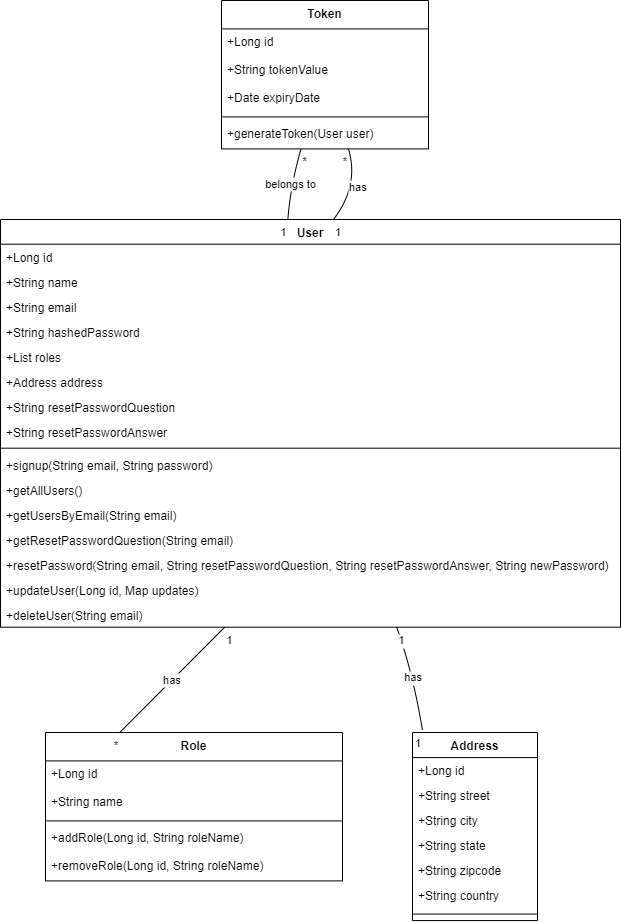

The diagram above was exported from draw.io. Its source (the exported page's mxGraphModel, read from the mxfile embedded in the PNG):
<mxGraphModel dx="1658" dy="820" grid="1" gridSize="10" guides="1" tooltips="1" connect="1" arrows="1" fold="1" page="1" pageScale="1" pageWidth="827" pageHeight="1169" math="0" shadow="0">
  <root>
    <mxCell id="WIyWlLk6GJQsqaUBKTNV-0" />
    <mxCell id="WIyWlLk6GJQsqaUBKTNV-1" parent="WIyWlLk6GJQsqaUBKTNV-0" />
    <mxCell id="XoCZi_3HAwhs9e6C-fGd-0" value="Role" style="swimlane;fontStyle=1;align=center;verticalAlign=top;childLayout=stackLayout;horizontal=1;startSize=28.4;horizontalStack=0;resizeParent=1;resizeParentMax=0;resizeLast=0;collapsible=0;marginBottom=0;" vertex="1" parent="WIyWlLk6GJQsqaUBKTNV-1">
      <mxGeometry x="143" y="752" width="297" height="148.4" as="geometry" />
    </mxCell>
    <mxCell id="XoCZi_3HAwhs9e6C-fGd-1" value="+Long id" style="text;strokeColor=none;fillColor=none;align=left;verticalAlign=top;spacingLeft=4;spacingRight=4;overflow=hidden;rotatable=0;points=[[0,0.5],[1,0.5]];portConstraint=eastwest;" vertex="1" parent="XoCZi_3HAwhs9e6C-fGd-0">
      <mxGeometry y="28.4" width="297" height="28" as="geometry" />
    </mxCell>
    <mxCell id="XoCZi_3HAwhs9e6C-fGd-2" value="+String name" style="text;strokeColor=none;fillColor=none;align=left;verticalAlign=top;spacingLeft=4;spacingRight=4;overflow=hidden;rotatable=0;points=[[0,0.5],[1,0.5]];portConstraint=eastwest;" vertex="1" parent="XoCZi_3HAwhs9e6C-fGd-0">
      <mxGeometry y="56.4" width="297" height="28" as="geometry" />
    </mxCell>
    <mxCell id="XoCZi_3HAwhs9e6C-fGd-3" style="line;strokeWidth=1;fillColor=none;align=left;verticalAlign=middle;spacingTop=-1;spacingLeft=3;spacingRight=3;rotatable=0;labelPosition=right;points=[];portConstraint=eastwest;strokeColor=inherit;" vertex="1" parent="XoCZi_3HAwhs9e6C-fGd-0">
      <mxGeometry y="84.4" width="297" height="8" as="geometry" />
    </mxCell>
    <mxCell id="XoCZi_3HAwhs9e6C-fGd-4" value="+addRole(Long id, String roleName)" style="text;strokeColor=none;fillColor=none;align=left;verticalAlign=top;spacingLeft=4;spacingRight=4;overflow=hidden;rotatable=0;points=[[0,0.5],[1,0.5]];portConstraint=eastwest;" vertex="1" parent="XoCZi_3HAwhs9e6C-fGd-0">
      <mxGeometry y="92.4" width="297" height="28" as="geometry" />
    </mxCell>
    <mxCell id="XoCZi_3HAwhs9e6C-fGd-5" value="+removeRole(Long id, String roleName)" style="text;strokeColor=none;fillColor=none;align=left;verticalAlign=top;spacingLeft=4;spacingRight=4;overflow=hidden;rotatable=0;points=[[0,0.5],[1,0.5]];portConstraint=eastwest;" vertex="1" parent="XoCZi_3HAwhs9e6C-fGd-0">
      <mxGeometry y="120.4" width="297" height="28" as="geometry" />
    </mxCell>
    <mxCell id="XoCZi_3HAwhs9e6C-fGd-6" value="Address" style="swimlane;fontStyle=1;align=center;verticalAlign=top;childLayout=stackLayout;horizontal=1;startSize=25.066666666666666;horizontalStack=0;resizeParent=1;resizeParentMax=0;resizeLast=0;collapsible=0;marginBottom=0;" vertex="1" parent="WIyWlLk6GJQsqaUBKTNV-1">
      <mxGeometry x="510" y="752" width="125" height="188.06666666666666" as="geometry" />
    </mxCell>
    <mxCell id="XoCZi_3HAwhs9e6C-fGd-7" value="+Long id" style="text;strokeColor=none;fillColor=none;align=left;verticalAlign=top;spacingLeft=4;spacingRight=4;overflow=hidden;rotatable=0;points=[[0,0.5],[1,0.5]];portConstraint=eastwest;" vertex="1" parent="XoCZi_3HAwhs9e6C-fGd-6">
      <mxGeometry y="25.066666666666666" width="125" height="25" as="geometry" />
    </mxCell>
    <mxCell id="XoCZi_3HAwhs9e6C-fGd-8" value="+String street" style="text;strokeColor=none;fillColor=none;align=left;verticalAlign=top;spacingLeft=4;spacingRight=4;overflow=hidden;rotatable=0;points=[[0,0.5],[1,0.5]];portConstraint=eastwest;" vertex="1" parent="XoCZi_3HAwhs9e6C-fGd-6">
      <mxGeometry y="50.06666666666666" width="125" height="25" as="geometry" />
    </mxCell>
    <mxCell id="XoCZi_3HAwhs9e6C-fGd-9" value="+String city" style="text;strokeColor=none;fillColor=none;align=left;verticalAlign=top;spacingLeft=4;spacingRight=4;overflow=hidden;rotatable=0;points=[[0,0.5],[1,0.5]];portConstraint=eastwest;" vertex="1" parent="XoCZi_3HAwhs9e6C-fGd-6">
      <mxGeometry y="75.06666666666666" width="125" height="25" as="geometry" />
    </mxCell>
    <mxCell id="XoCZi_3HAwhs9e6C-fGd-10" value="+String state" style="text;strokeColor=none;fillColor=none;align=left;verticalAlign=top;spacingLeft=4;spacingRight=4;overflow=hidden;rotatable=0;points=[[0,0.5],[1,0.5]];portConstraint=eastwest;" vertex="1" parent="XoCZi_3HAwhs9e6C-fGd-6">
      <mxGeometry y="100.06666666666666" width="125" height="25" as="geometry" />
    </mxCell>
    <mxCell id="XoCZi_3HAwhs9e6C-fGd-11" value="+String zipcode" style="text;strokeColor=none;fillColor=none;align=left;verticalAlign=top;spacingLeft=4;spacingRight=4;overflow=hidden;rotatable=0;points=[[0,0.5],[1,0.5]];portConstraint=eastwest;" vertex="1" parent="XoCZi_3HAwhs9e6C-fGd-6">
      <mxGeometry y="125.06666666666666" width="125" height="25" as="geometry" />
    </mxCell>
    <mxCell id="XoCZi_3HAwhs9e6C-fGd-12" value="+String country" style="text;strokeColor=none;fillColor=none;align=left;verticalAlign=top;spacingLeft=4;spacingRight=4;overflow=hidden;rotatable=0;points=[[0,0.5],[1,0.5]];portConstraint=eastwest;" vertex="1" parent="XoCZi_3HAwhs9e6C-fGd-6">
      <mxGeometry y="150.06666666666666" width="125" height="25" as="geometry" />
    </mxCell>
    <mxCell id="XoCZi_3HAwhs9e6C-fGd-13" style="line;strokeWidth=1;fillColor=none;align=left;verticalAlign=middle;spacingTop=-1;spacingLeft=3;spacingRight=3;rotatable=0;labelPosition=right;points=[];portConstraint=eastwest;strokeColor=inherit;" vertex="1" parent="XoCZi_3HAwhs9e6C-fGd-6">
      <mxGeometry y="175.06666666666666" width="125" height="13" as="geometry" />
    </mxCell>
    <mxCell id="XoCZi_3HAwhs9e6C-fGd-14" value="Token" style="swimlane;fontStyle=1;align=center;verticalAlign=top;childLayout=stackLayout;horizontal=1;startSize=28.4;horizontalStack=0;resizeParent=1;resizeParentMax=0;resizeLast=0;collapsible=0;marginBottom=0;" vertex="1" parent="WIyWlLk6GJQsqaUBKTNV-1">
      <mxGeometry x="319" y="20" width="207" height="148.4" as="geometry" />
    </mxCell>
    <mxCell id="XoCZi_3HAwhs9e6C-fGd-15" value="+Long id" style="text;strokeColor=none;fillColor=none;align=left;verticalAlign=top;spacingLeft=4;spacingRight=4;overflow=hidden;rotatable=0;points=[[0,0.5],[1,0.5]];portConstraint=eastwest;" vertex="1" parent="XoCZi_3HAwhs9e6C-fGd-14">
      <mxGeometry y="28.4" width="207" height="28" as="geometry" />
    </mxCell>
    <mxCell id="XoCZi_3HAwhs9e6C-fGd-16" value="+String tokenValue" style="text;strokeColor=none;fillColor=none;align=left;verticalAlign=top;spacingLeft=4;spacingRight=4;overflow=hidden;rotatable=0;points=[[0,0.5],[1,0.5]];portConstraint=eastwest;" vertex="1" parent="XoCZi_3HAwhs9e6C-fGd-14">
      <mxGeometry y="56.4" width="207" height="28" as="geometry" />
    </mxCell>
    <mxCell id="XoCZi_3HAwhs9e6C-fGd-17" value="+Date expiryDate" style="text;strokeColor=none;fillColor=none;align=left;verticalAlign=top;spacingLeft=4;spacingRight=4;overflow=hidden;rotatable=0;points=[[0,0.5],[1,0.5]];portConstraint=eastwest;" vertex="1" parent="XoCZi_3HAwhs9e6C-fGd-14">
      <mxGeometry y="84.4" width="207" height="28" as="geometry" />
    </mxCell>
    <mxCell id="XoCZi_3HAwhs9e6C-fGd-18" style="line;strokeWidth=1;fillColor=none;align=left;verticalAlign=middle;spacingTop=-1;spacingLeft=3;spacingRight=3;rotatable=0;labelPosition=right;points=[];portConstraint=eastwest;strokeColor=inherit;" vertex="1" parent="XoCZi_3HAwhs9e6C-fGd-14">
      <mxGeometry y="112.4" width="207" height="8" as="geometry" />
    </mxCell>
    <mxCell id="XoCZi_3HAwhs9e6C-fGd-19" value="+generateToken(User user)" style="text;strokeColor=none;fillColor=none;align=left;verticalAlign=top;spacingLeft=4;spacingRight=4;overflow=hidden;rotatable=0;points=[[0,0.5],[1,0.5]];portConstraint=eastwest;" vertex="1" parent="XoCZi_3HAwhs9e6C-fGd-14">
      <mxGeometry y="120.4" width="207" height="28" as="geometry" />
    </mxCell>
    <mxCell id="XoCZi_3HAwhs9e6C-fGd-20" value="User" style="swimlane;fontStyle=1;align=center;verticalAlign=top;childLayout=stackLayout;horizontal=1;startSize=24.6875;horizontalStack=0;resizeParent=1;resizeParentMax=0;resizeLast=0;collapsible=0;marginBottom=0;" vertex="1" parent="WIyWlLk6GJQsqaUBKTNV-1">
      <mxGeometry x="98" y="239" width="620" height="407.6875" as="geometry" />
    </mxCell>
    <mxCell id="XoCZi_3HAwhs9e6C-fGd-21" value="+Long id" style="text;strokeColor=none;fillColor=none;align=left;verticalAlign=top;spacingLeft=4;spacingRight=4;overflow=hidden;rotatable=0;points=[[0,0.5],[1,0.5]];portConstraint=eastwest;" vertex="1" parent="XoCZi_3HAwhs9e6C-fGd-20">
      <mxGeometry y="24.6875" width="620" height="25" as="geometry" />
    </mxCell>
    <mxCell id="XoCZi_3HAwhs9e6C-fGd-22" value="+String name" style="text;strokeColor=none;fillColor=none;align=left;verticalAlign=top;spacingLeft=4;spacingRight=4;overflow=hidden;rotatable=0;points=[[0,0.5],[1,0.5]];portConstraint=eastwest;" vertex="1" parent="XoCZi_3HAwhs9e6C-fGd-20">
      <mxGeometry y="49.6875" width="620" height="25" as="geometry" />
    </mxCell>
    <mxCell id="XoCZi_3HAwhs9e6C-fGd-23" value="+String email" style="text;strokeColor=none;fillColor=none;align=left;verticalAlign=top;spacingLeft=4;spacingRight=4;overflow=hidden;rotatable=0;points=[[0,0.5],[1,0.5]];portConstraint=eastwest;" vertex="1" parent="XoCZi_3HAwhs9e6C-fGd-20">
      <mxGeometry y="74.6875" width="620" height="25" as="geometry" />
    </mxCell>
    <mxCell id="XoCZi_3HAwhs9e6C-fGd-24" value="+String hashedPassword" style="text;strokeColor=none;fillColor=none;align=left;verticalAlign=top;spacingLeft=4;spacingRight=4;overflow=hidden;rotatable=0;points=[[0,0.5],[1,0.5]];portConstraint=eastwest;" vertex="1" parent="XoCZi_3HAwhs9e6C-fGd-20">
      <mxGeometry y="99.6875" width="620" height="25" as="geometry" />
    </mxCell>
    <mxCell id="XoCZi_3HAwhs9e6C-fGd-25" value="+List roles" style="text;strokeColor=none;fillColor=none;align=left;verticalAlign=top;spacingLeft=4;spacingRight=4;overflow=hidden;rotatable=0;points=[[0,0.5],[1,0.5]];portConstraint=eastwest;" vertex="1" parent="XoCZi_3HAwhs9e6C-fGd-20">
      <mxGeometry y="124.6875" width="620" height="25" as="geometry" />
    </mxCell>
    <mxCell id="XoCZi_3HAwhs9e6C-fGd-26" value="+Address address" style="text;strokeColor=none;fillColor=none;align=left;verticalAlign=top;spacingLeft=4;spacingRight=4;overflow=hidden;rotatable=0;points=[[0,0.5],[1,0.5]];portConstraint=eastwest;" vertex="1" parent="XoCZi_3HAwhs9e6C-fGd-20">
      <mxGeometry y="149.6875" width="620" height="25" as="geometry" />
    </mxCell>
    <mxCell id="XoCZi_3HAwhs9e6C-fGd-27" value="+String resetPasswordQuestion" style="text;strokeColor=none;fillColor=none;align=left;verticalAlign=top;spacingLeft=4;spacingRight=4;overflow=hidden;rotatable=0;points=[[0,0.5],[1,0.5]];portConstraint=eastwest;" vertex="1" parent="XoCZi_3HAwhs9e6C-fGd-20">
      <mxGeometry y="174.6875" width="620" height="25" as="geometry" />
    </mxCell>
    <mxCell id="XoCZi_3HAwhs9e6C-fGd-28" value="+String resetPasswordAnswer" style="text;strokeColor=none;fillColor=none;align=left;verticalAlign=top;spacingLeft=4;spacingRight=4;overflow=hidden;rotatable=0;points=[[0,0.5],[1,0.5]];portConstraint=eastwest;" vertex="1" parent="XoCZi_3HAwhs9e6C-fGd-20">
      <mxGeometry y="199.6875" width="620" height="25" as="geometry" />
    </mxCell>
    <mxCell id="XoCZi_3HAwhs9e6C-fGd-29" style="line;strokeWidth=1;fillColor=none;align=left;verticalAlign=middle;spacingTop=-1;spacingLeft=3;spacingRight=3;rotatable=0;labelPosition=right;points=[];portConstraint=eastwest;strokeColor=inherit;" vertex="1" parent="XoCZi_3HAwhs9e6C-fGd-20">
      <mxGeometry y="224.6875" width="620" height="8" as="geometry" />
    </mxCell>
    <mxCell id="XoCZi_3HAwhs9e6C-fGd-30" value="+signup(String email, String password)" style="text;strokeColor=none;fillColor=none;align=left;verticalAlign=top;spacingLeft=4;spacingRight=4;overflow=hidden;rotatable=0;points=[[0,0.5],[1,0.5]];portConstraint=eastwest;" vertex="1" parent="XoCZi_3HAwhs9e6C-fGd-20">
      <mxGeometry y="232.6875" width="620" height="25" as="geometry" />
    </mxCell>
    <mxCell id="XoCZi_3HAwhs9e6C-fGd-31" value="+getAllUsers()" style="text;strokeColor=none;fillColor=none;align=left;verticalAlign=top;spacingLeft=4;spacingRight=4;overflow=hidden;rotatable=0;points=[[0,0.5],[1,0.5]];portConstraint=eastwest;" vertex="1" parent="XoCZi_3HAwhs9e6C-fGd-20">
      <mxGeometry y="257.6875" width="620" height="25" as="geometry" />
    </mxCell>
    <mxCell id="XoCZi_3HAwhs9e6C-fGd-32" value="+getUsersByEmail(String email)" style="text;strokeColor=none;fillColor=none;align=left;verticalAlign=top;spacingLeft=4;spacingRight=4;overflow=hidden;rotatable=0;points=[[0,0.5],[1,0.5]];portConstraint=eastwest;" vertex="1" parent="XoCZi_3HAwhs9e6C-fGd-20">
      <mxGeometry y="282.6875" width="620" height="25" as="geometry" />
    </mxCell>
    <mxCell id="XoCZi_3HAwhs9e6C-fGd-33" value="+getResetPasswordQuestion(String email)" style="text;strokeColor=none;fillColor=none;align=left;verticalAlign=top;spacingLeft=4;spacingRight=4;overflow=hidden;rotatable=0;points=[[0,0.5],[1,0.5]];portConstraint=eastwest;" vertex="1" parent="XoCZi_3HAwhs9e6C-fGd-20">
      <mxGeometry y="307.6875" width="620" height="25" as="geometry" />
    </mxCell>
    <mxCell id="XoCZi_3HAwhs9e6C-fGd-34" value="+resetPassword(String email, String resetPasswordQuestion, String resetPasswordAnswer, String newPassword)" style="text;strokeColor=none;fillColor=none;align=left;verticalAlign=top;spacingLeft=4;spacingRight=4;overflow=hidden;rotatable=0;points=[[0,0.5],[1,0.5]];portConstraint=eastwest;" vertex="1" parent="XoCZi_3HAwhs9e6C-fGd-20">
      <mxGeometry y="332.6875" width="620" height="25" as="geometry" />
    </mxCell>
    <mxCell id="XoCZi_3HAwhs9e6C-fGd-35" value="+updateUser(Long id, Map updates)" style="text;strokeColor=none;fillColor=none;align=left;verticalAlign=top;spacingLeft=4;spacingRight=4;overflow=hidden;rotatable=0;points=[[0,0.5],[1,0.5]];portConstraint=eastwest;" vertex="1" parent="XoCZi_3HAwhs9e6C-fGd-20">
      <mxGeometry y="357.6875" width="620" height="25" as="geometry" />
    </mxCell>
    <mxCell id="XoCZi_3HAwhs9e6C-fGd-36" value="+deleteUser(String email)" style="text;strokeColor=none;fillColor=none;align=left;verticalAlign=top;spacingLeft=4;spacingRight=4;overflow=hidden;rotatable=0;points=[[0,0.5],[1,0.5]];portConstraint=eastwest;" vertex="1" parent="XoCZi_3HAwhs9e6C-fGd-20">
      <mxGeometry y="382.6875" width="620" height="25" as="geometry" />
    </mxCell>
    <mxCell id="XoCZi_3HAwhs9e6C-fGd-37" value="has" style="curved=1;startArrow=none;endArrow=none;exitX=0.3615462231348554;exitY=1;entryX=0.25;entryY=0;rounded=0;entryDx=0;entryDy=0;" edge="1" parent="WIyWlLk6GJQsqaUBKTNV-1" source="XoCZi_3HAwhs9e6C-fGd-20" target="XoCZi_3HAwhs9e6C-fGd-0">
      <mxGeometry relative="1" as="geometry">
        <Array as="points">
          <mxPoint x="292" y="677" />
        </Array>
      </mxGeometry>
    </mxCell>
    <mxCell id="XoCZi_3HAwhs9e6C-fGd-38" value="1" style="edgeLabel;resizable=0;align=left;verticalAlign=top;" vertex="1" parent="XoCZi_3HAwhs9e6C-fGd-37">
      <mxGeometry x="-1" relative="1" as="geometry" />
    </mxCell>
    <mxCell id="XoCZi_3HAwhs9e6C-fGd-39" value="*" style="edgeLabel;resizable=0;align=right;verticalAlign=top;" vertex="1" parent="XoCZi_3HAwhs9e6C-fGd-37">
      <mxGeometry x="1" relative="1" as="geometry" />
    </mxCell>
    <mxCell id="XoCZi_3HAwhs9e6C-fGd-40" value="has" style="curved=1;startArrow=none;endArrow=none;exitX=0.6389493458949954;exitY=1;rounded=0;" edge="1" parent="WIyWlLk6GJQsqaUBKTNV-1" source="XoCZi_3HAwhs9e6C-fGd-20">
      <mxGeometry relative="1" as="geometry">
        <Array as="points">
          <mxPoint x="510" y="690" />
        </Array>
        <mxPoint x="520" y="750" as="targetPoint" />
      </mxGeometry>
    </mxCell>
    <mxCell id="XoCZi_3HAwhs9e6C-fGd-41" value="1" style="edgeLabel;resizable=0;align=left;verticalAlign=top;" vertex="1" parent="XoCZi_3HAwhs9e6C-fGd-40">
      <mxGeometry x="-1" relative="1" as="geometry" />
    </mxCell>
    <mxCell id="XoCZi_3HAwhs9e6C-fGd-42" value="1" style="edgeLabel;resizable=0;align=right;verticalAlign=top;" vertex="1" parent="XoCZi_3HAwhs9e6C-fGd-40">
      <mxGeometry x="1" relative="1" as="geometry" />
    </mxCell>
    <mxCell id="XoCZi_3HAwhs9e6C-fGd-43" value="has" style="curved=1;startArrow=none;endArrow=none;exitX=0.5370201254305143;exitY=0;entryX=0.6131222702005164;entryY=1;rounded=0;" edge="1" parent="WIyWlLk6GJQsqaUBKTNV-1" source="XoCZi_3HAwhs9e6C-fGd-20" target="XoCZi_3HAwhs9e6C-fGd-14">
      <mxGeometry relative="1" as="geometry">
        <Array as="points">
          <mxPoint x="457" y="205" />
        </Array>
      </mxGeometry>
    </mxCell>
    <mxCell id="XoCZi_3HAwhs9e6C-fGd-44" value="1" style="edgeLabel;resizable=0;align=left;verticalAlign=top;" vertex="1" parent="XoCZi_3HAwhs9e6C-fGd-43">
      <mxGeometry x="-1" relative="1" as="geometry" />
    </mxCell>
    <mxCell id="XoCZi_3HAwhs9e6C-fGd-45" value="*" style="edgeLabel;resizable=0;align=right;verticalAlign=top;" vertex="1" parent="XoCZi_3HAwhs9e6C-fGd-43">
      <mxGeometry x="1" relative="1" as="geometry" />
    </mxCell>
    <mxCell id="XoCZi_3HAwhs9e6C-fGd-46" value="belongs to" style="curved=1;startArrow=none;endArrow=none;exitX=0.38397163076566726;exitY=1;entryX=0.4634754435993365;entryY=0;rounded=0;" edge="1" parent="WIyWlLk6GJQsqaUBKTNV-1" source="XoCZi_3HAwhs9e6C-fGd-14" target="XoCZi_3HAwhs9e6C-fGd-20">
      <mxGeometry relative="1" as="geometry">
        <Array as="points">
          <mxPoint x="388" y="205" />
        </Array>
      </mxGeometry>
    </mxCell>
    <mxCell id="XoCZi_3HAwhs9e6C-fGd-47" value="*" style="edgeLabel;resizable=0;align=left;verticalAlign=top;" vertex="1" parent="XoCZi_3HAwhs9e6C-fGd-46">
      <mxGeometry x="-1" relative="1" as="geometry" />
    </mxCell>
    <mxCell id="XoCZi_3HAwhs9e6C-fGd-48" value="1" style="edgeLabel;resizable=0;align=right;verticalAlign=top;" vertex="1" parent="XoCZi_3HAwhs9e6C-fGd-46">
      <mxGeometry x="1" relative="1" as="geometry" />
    </mxCell>
  </root>
</mxGraphModel>